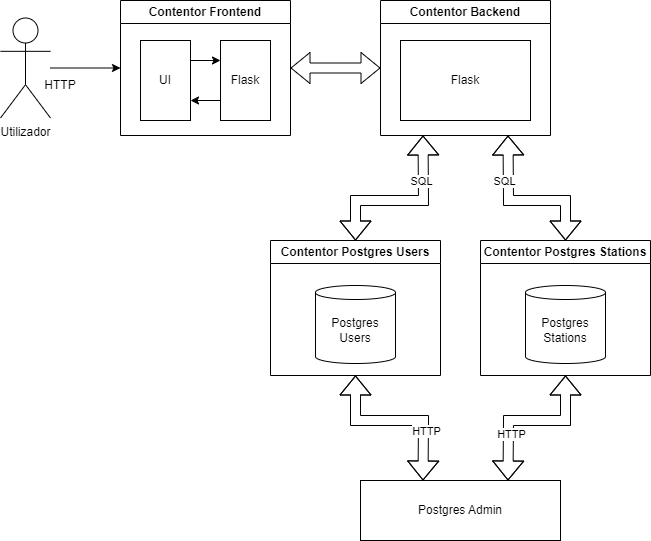

The diagram above was exported from draw.io. Its source (the exported page's mxGraphModel, read from the mxfile embedded in the PNG):
<mxGraphModel dx="1434" dy="836" grid="1" gridSize="10" guides="1" tooltips="1" connect="1" arrows="1" fold="1" page="1" pageScale="1" pageWidth="827" pageHeight="1169" math="0" shadow="0">
  <root>
    <mxCell id="0" />
    <mxCell id="1" parent="0" />
    <mxCell id="UJdAEZgNhqXL31GI8Idm-6" style="edgeStyle=orthogonalEdgeStyle;rounded=0;orthogonalLoop=1;jettySize=auto;html=1;entryX=0;entryY=0.5;entryDx=0;entryDy=0;" parent="1" source="UJdAEZgNhqXL31GI8Idm-2" target="UJdAEZgNhqXL31GI8Idm-5" edge="1">
      <mxGeometry relative="1" as="geometry" />
    </mxCell>
    <mxCell id="UJdAEZgNhqXL31GI8Idm-2" value="Utilizador" style="shape=umlActor;verticalLabelPosition=bottom;verticalAlign=top;html=1;outlineConnect=0;" parent="1" vertex="1">
      <mxGeometry x="40" y="137.5" width="50" height="100" as="geometry" />
    </mxCell>
    <mxCell id="UJdAEZgNhqXL31GI8Idm-5" value="Contentor Frontend" style="swimlane;whiteSpace=wrap;html=1;" parent="1" vertex="1">
      <mxGeometry x="160" y="120" width="170" height="135" as="geometry">
        <mxRectangle x="140" y="120" width="130" height="30" as="alternateBounds" />
      </mxGeometry>
    </mxCell>
    <mxCell id="jw7Sf-fXYtuoee-Om0cI-9" style="edgeStyle=orthogonalEdgeStyle;rounded=0;orthogonalLoop=1;jettySize=auto;html=1;exitX=1;exitY=0.25;exitDx=0;exitDy=0;entryX=0;entryY=0.25;entryDx=0;entryDy=0;" edge="1" parent="UJdAEZgNhqXL31GI8Idm-5" source="jw7Sf-fXYtuoee-Om0cI-7" target="jw7Sf-fXYtuoee-Om0cI-8">
      <mxGeometry relative="1" as="geometry" />
    </mxCell>
    <mxCell id="jw7Sf-fXYtuoee-Om0cI-7" value="UI" style="rounded=0;whiteSpace=wrap;html=1;" vertex="1" parent="UJdAEZgNhqXL31GI8Idm-5">
      <mxGeometry x="20" y="40" width="50" height="80" as="geometry" />
    </mxCell>
    <mxCell id="jw7Sf-fXYtuoee-Om0cI-12" style="edgeStyle=orthogonalEdgeStyle;rounded=0;orthogonalLoop=1;jettySize=auto;html=1;exitX=0;exitY=0.75;exitDx=0;exitDy=0;" edge="1" parent="UJdAEZgNhqXL31GI8Idm-5" source="jw7Sf-fXYtuoee-Om0cI-8">
      <mxGeometry relative="1" as="geometry">
        <mxPoint x="70" y="100" as="targetPoint" />
      </mxGeometry>
    </mxCell>
    <mxCell id="jw7Sf-fXYtuoee-Om0cI-8" value="Flask" style="rounded=0;whiteSpace=wrap;html=1;" vertex="1" parent="UJdAEZgNhqXL31GI8Idm-5">
      <mxGeometry x="100" y="40" width="50" height="80" as="geometry" />
    </mxCell>
    <mxCell id="UJdAEZgNhqXL31GI8Idm-13" value="HTTP" style="text;html=1;align=center;verticalAlign=middle;whiteSpace=wrap;rounded=0;" parent="1" vertex="1">
      <mxGeometry x="70" y="190" width="60" height="30" as="geometry" />
    </mxCell>
    <mxCell id="jw7Sf-fXYtuoee-Om0cI-13" value="Contentor Backend" style="swimlane;whiteSpace=wrap;html=1;" vertex="1" parent="1">
      <mxGeometry x="420" y="120" width="170" height="135" as="geometry">
        <mxRectangle x="140" y="120" width="130" height="30" as="alternateBounds" />
      </mxGeometry>
    </mxCell>
    <mxCell id="jw7Sf-fXYtuoee-Om0cI-17" value="Flask" style="rounded=0;whiteSpace=wrap;html=1;" vertex="1" parent="jw7Sf-fXYtuoee-Om0cI-13">
      <mxGeometry x="20" y="40" width="130" height="80" as="geometry" />
    </mxCell>
    <mxCell id="jw7Sf-fXYtuoee-Om0cI-18" value="" style="shape=flexArrow;endArrow=classic;startArrow=classic;html=1;rounded=0;entryX=0;entryY=0.5;entryDx=0;entryDy=0;exitX=1;exitY=0.5;exitDx=0;exitDy=0;" edge="1" parent="1" source="UJdAEZgNhqXL31GI8Idm-5" target="jw7Sf-fXYtuoee-Om0cI-13">
      <mxGeometry width="100" height="100" relative="1" as="geometry">
        <mxPoint x="240" y="330" as="sourcePoint" />
        <mxPoint x="340" y="230" as="targetPoint" />
      </mxGeometry>
    </mxCell>
    <mxCell id="jw7Sf-fXYtuoee-Om0cI-19" value="Contentor Postgres Users" style="swimlane;whiteSpace=wrap;html=1;" vertex="1" parent="1">
      <mxGeometry x="310" y="360" width="170" height="135" as="geometry">
        <mxRectangle x="140" y="120" width="130" height="30" as="alternateBounds" />
      </mxGeometry>
    </mxCell>
    <mxCell id="UJdAEZgNhqXL31GI8Idm-8" value="Postgres Users" style="shape=cylinder3;whiteSpace=wrap;html=1;boundedLbl=1;backgroundOutline=1;size=7;" parent="jw7Sf-fXYtuoee-Om0cI-19" vertex="1">
      <mxGeometry x="45" y="45" width="80" height="78" as="geometry" />
    </mxCell>
    <mxCell id="jw7Sf-fXYtuoee-Om0cI-24" value="Contentor Postgres Stations" style="swimlane;whiteSpace=wrap;html=1;" vertex="1" parent="1">
      <mxGeometry x="520" y="360" width="170" height="135" as="geometry">
        <mxRectangle x="140" y="120" width="130" height="30" as="alternateBounds" />
      </mxGeometry>
    </mxCell>
    <mxCell id="jw7Sf-fXYtuoee-Om0cI-25" value="Postgres Stations" style="shape=cylinder3;whiteSpace=wrap;html=1;boundedLbl=1;backgroundOutline=1;size=7;" vertex="1" parent="jw7Sf-fXYtuoee-Om0cI-24">
      <mxGeometry x="45" y="45" width="80" height="78" as="geometry" />
    </mxCell>
    <mxCell id="jw7Sf-fXYtuoee-Om0cI-26" value="" style="shape=flexArrow;endArrow=classic;startArrow=classic;html=1;rounded=0;entryX=0.25;entryY=1;entryDx=0;entryDy=0;exitX=0.5;exitY=0;exitDx=0;exitDy=0;" edge="1" parent="1" source="jw7Sf-fXYtuoee-Om0cI-19" target="jw7Sf-fXYtuoee-Om0cI-13">
      <mxGeometry width="100" height="100" relative="1" as="geometry">
        <mxPoint x="340" y="198" as="sourcePoint" />
        <mxPoint x="430" y="198" as="targetPoint" />
        <Array as="points">
          <mxPoint x="395" y="320" />
          <mxPoint x="463" y="320" />
        </Array>
      </mxGeometry>
    </mxCell>
    <mxCell id="jw7Sf-fXYtuoee-Om0cI-27" value="SQL" style="edgeLabel;html=1;align=center;verticalAlign=middle;resizable=0;points=[];" vertex="1" connectable="0" parent="jw7Sf-fXYtuoee-Om0cI-26">
      <mxGeometry x="-0.0405" relative="1" as="geometry">
        <mxPoint x="22" y="-20" as="offset" />
      </mxGeometry>
    </mxCell>
    <mxCell id="jw7Sf-fXYtuoee-Om0cI-28" value="" style="shape=flexArrow;endArrow=classic;startArrow=classic;html=1;rounded=0;entryX=0.75;entryY=1;entryDx=0;entryDy=0;exitX=0.5;exitY=0;exitDx=0;exitDy=0;" edge="1" parent="1" source="jw7Sf-fXYtuoee-Om0cI-24" target="jw7Sf-fXYtuoee-Om0cI-13">
      <mxGeometry width="100" height="100" relative="1" as="geometry">
        <mxPoint x="405" y="370" as="sourcePoint" />
        <mxPoint x="473" y="265" as="targetPoint" />
        <Array as="points">
          <mxPoint x="605" y="320" />
          <mxPoint x="548" y="320" />
        </Array>
      </mxGeometry>
    </mxCell>
    <mxCell id="jw7Sf-fXYtuoee-Om0cI-29" value="SQL" style="edgeLabel;html=1;align=center;verticalAlign=middle;resizable=0;points=[];" vertex="1" connectable="0" parent="jw7Sf-fXYtuoee-Om0cI-28">
      <mxGeometry x="-0.0405" relative="1" as="geometry">
        <mxPoint x="-24" y="-20" as="offset" />
      </mxGeometry>
    </mxCell>
    <mxCell id="jw7Sf-fXYtuoee-Om0cI-32" value="" style="shape=flexArrow;endArrow=classic;startArrow=classic;html=1;rounded=0;entryX=0.5;entryY=1;entryDx=0;entryDy=0;exitX=0.75;exitY=0;exitDx=0;exitDy=0;" edge="1" parent="1" target="jw7Sf-fXYtuoee-Om0cI-24">
      <mxGeometry width="100" height="100" relative="1" as="geometry">
        <mxPoint x="547.5" y="600" as="sourcePoint" />
        <mxPoint x="620" y="520" as="targetPoint" />
        <Array as="points">
          <mxPoint x="548" y="540" />
          <mxPoint x="605" y="540" />
        </Array>
      </mxGeometry>
    </mxCell>
    <mxCell id="jw7Sf-fXYtuoee-Om0cI-34" value="HTTP" style="edgeLabel;html=1;align=center;verticalAlign=middle;resizable=0;points=[];" vertex="1" connectable="0" parent="jw7Sf-fXYtuoee-Om0cI-32">
      <mxGeometry x="-0.4194" y="-3" relative="1" as="geometry">
        <mxPoint as="offset" />
      </mxGeometry>
    </mxCell>
    <mxCell id="jw7Sf-fXYtuoee-Om0cI-35" value="" style="shape=flexArrow;endArrow=classic;startArrow=classic;html=1;rounded=0;entryX=0.5;entryY=1;entryDx=0;entryDy=0;exitX=0.25;exitY=0;exitDx=0;exitDy=0;" edge="1" parent="1" target="jw7Sf-fXYtuoee-Om0cI-19">
      <mxGeometry width="100" height="100" relative="1" as="geometry">
        <mxPoint x="462.5" y="600" as="sourcePoint" />
        <mxPoint x="237" y="530" as="targetPoint" />
        <Array as="points">
          <mxPoint x="463" y="540" />
          <mxPoint x="395" y="540" />
        </Array>
      </mxGeometry>
    </mxCell>
    <mxCell id="jw7Sf-fXYtuoee-Om0cI-36" value="HTTP" style="edgeLabel;html=1;align=center;verticalAlign=middle;resizable=0;points=[];" vertex="1" connectable="0" parent="jw7Sf-fXYtuoee-Om0cI-35">
      <mxGeometry x="-0.4194" y="-3" relative="1" as="geometry">
        <mxPoint as="offset" />
      </mxGeometry>
    </mxCell>
    <mxCell id="jw7Sf-fXYtuoee-Om0cI-40" value="Postgres Admin" style="rounded=0;whiteSpace=wrap;html=1;" vertex="1" parent="1">
      <mxGeometry x="400" y="600" width="200" height="60" as="geometry" />
    </mxCell>
  </root>
</mxGraphModel>